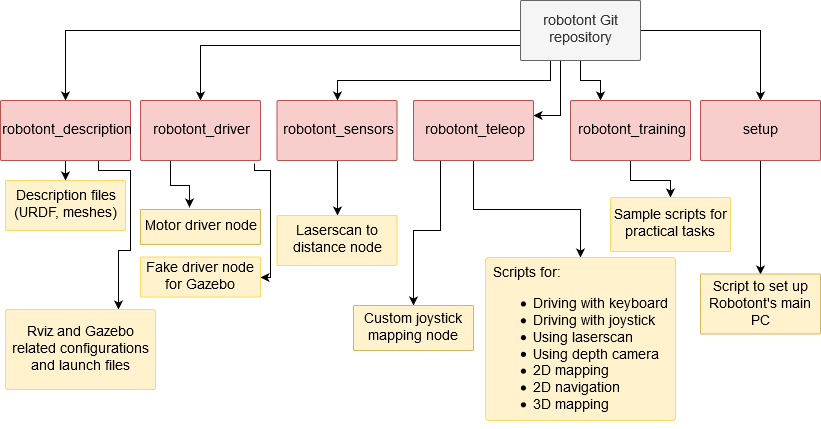

The diagram above was exported from draw.io. Its source (the exported page's mxGraphModel, read from the mxfile embedded in the PNG):
<mxGraphModel dx="1650" dy="916" grid="1" gridSize="10" guides="1" tooltips="1" connect="1" arrows="1" fold="1" page="1" pageScale="1" pageWidth="827" pageHeight="1169" math="0" shadow="0">
  <root>
    <mxCell id="0" />
    <mxCell id="1" parent="0" />
    <mxCell id="vWBjlOqPLUPDxaiR99Mh-1" value="" style="edgeStyle=orthogonalEdgeStyle;rounded=0;orthogonalLoop=1;jettySize=auto;exitX=0;exitY=0.5;exitDx=0;exitDy=0;fontSize=14;arcSize=2;align=center;verticalAlign=middle;horizontal=1;spacing=0;html=1;" parent="1" source="vWBjlOqPLUPDxaiR99Mh-7" target="vWBjlOqPLUPDxaiR99Mh-10" edge="1">
      <mxGeometry relative="1" as="geometry" />
    </mxCell>
    <mxCell id="vWBjlOqPLUPDxaiR99Mh-2" style="edgeStyle=orthogonalEdgeStyle;rounded=0;orthogonalLoop=1;jettySize=auto;exitX=0;exitY=0.75;exitDx=0;exitDy=0;fontSize=14;arcSize=2;align=center;verticalAlign=middle;horizontal=1;spacing=0;html=1;" parent="1" source="vWBjlOqPLUPDxaiR99Mh-7" target="vWBjlOqPLUPDxaiR99Mh-11" edge="1">
      <mxGeometry relative="1" as="geometry" />
    </mxCell>
    <mxCell id="vWBjlOqPLUPDxaiR99Mh-3" style="edgeStyle=orthogonalEdgeStyle;rounded=0;orthogonalLoop=1;jettySize=auto;exitX=0.25;exitY=1;exitDx=0;exitDy=0;fontSize=14;arcSize=2;align=center;verticalAlign=middle;horizontal=1;spacing=0;html=1;" parent="1" source="vWBjlOqPLUPDxaiR99Mh-7" target="vWBjlOqPLUPDxaiR99Mh-12" edge="1">
      <mxGeometry relative="1" as="geometry" />
    </mxCell>
    <mxCell id="vWBjlOqPLUPDxaiR99Mh-6" style="edgeStyle=orthogonalEdgeStyle;rounded=0;orthogonalLoop=1;jettySize=auto;exitX=1;exitY=0.5;exitDx=0;exitDy=0;fontSize=14;arcSize=2;align=center;verticalAlign=middle;horizontal=1;spacing=0;html=1;" parent="1" source="vWBjlOqPLUPDxaiR99Mh-7" target="vWBjlOqPLUPDxaiR99Mh-15" edge="1">
      <mxGeometry relative="1" as="geometry" />
    </mxCell>
    <mxCell id="Bet0GIx_sRBxHflFCzs8-3" style="edgeStyle=orthogonalEdgeStyle;rounded=0;orthogonalLoop=1;jettySize=auto;exitX=0.5;exitY=1;exitDx=0;exitDy=0;entryX=1;entryY=0.25;entryDx=0;entryDy=0;fontSize=14;arcSize=2;align=center;verticalAlign=middle;horizontal=1;spacing=0;html=1;" parent="1" source="vWBjlOqPLUPDxaiR99Mh-7" target="vWBjlOqPLUPDxaiR99Mh-13" edge="1">
      <mxGeometry relative="1" as="geometry">
        <Array as="points">
          <mxPoint x="560" y="60" />
          <mxPoint x="560" y="115" />
        </Array>
      </mxGeometry>
    </mxCell>
    <mxCell id="Bet0GIx_sRBxHflFCzs8-4" style="edgeStyle=orthogonalEdgeStyle;rounded=0;orthogonalLoop=1;jettySize=auto;exitX=0.5;exitY=1;exitDx=0;exitDy=0;entryX=0.25;entryY=0;entryDx=0;entryDy=0;fontSize=14;arcSize=2;align=center;verticalAlign=middle;horizontal=1;spacing=0;html=1;" parent="1" source="vWBjlOqPLUPDxaiR99Mh-7" target="vWBjlOqPLUPDxaiR99Mh-14" edge="1">
      <mxGeometry relative="1" as="geometry" />
    </mxCell>
    <mxCell id="vWBjlOqPLUPDxaiR99Mh-7" value="robotont Git repository" style="rounded=1;whiteSpace=wrap;fillColor=#f5f5f5;strokeColor=#666666;fontColor=#333333;fontSize=14;arcSize=2;align=center;verticalAlign=middle;horizontal=1;spacing=0;html=1;" parent="1" vertex="1">
      <mxGeometry x="520" width="120" height="60" as="geometry" />
    </mxCell>
    <mxCell id="Bet0GIx_sRBxHflFCzs8-6" style="edgeStyle=orthogonalEdgeStyle;rounded=0;orthogonalLoop=1;jettySize=auto;exitX=0.5;exitY=1;exitDx=0;exitDy=0;entryX=0.5;entryY=0;entryDx=0;entryDy=0;fontSize=14;arcSize=2;align=center;verticalAlign=middle;horizontal=1;spacing=0;html=1;" parent="1" source="vWBjlOqPLUPDxaiR99Mh-10" target="vWBjlOqPLUPDxaiR99Mh-16" edge="1">
      <mxGeometry relative="1" as="geometry" />
    </mxCell>
    <mxCell id="Y1cNlB_zRmocrnvdq044-2" style="edgeStyle=orthogonalEdgeStyle;rounded=0;orthogonalLoop=1;jettySize=auto;exitX=0.75;exitY=1;exitDx=0;exitDy=0;entryX=0.75;entryY=0;entryDx=0;entryDy=0;arcSize=2;align=center;verticalAlign=middle;fontSize=14;horizontal=1;spacing=0;html=1;" edge="1" parent="1" source="vWBjlOqPLUPDxaiR99Mh-10" target="vWBjlOqPLUPDxaiR99Mh-17">
      <mxGeometry relative="1" as="geometry">
        <Array as="points">
          <mxPoint x="98" y="170" />
          <mxPoint x="130" y="170" />
          <mxPoint x="130" y="250" />
          <mxPoint x="118" y="250" />
        </Array>
      </mxGeometry>
    </mxCell>
    <mxCell id="vWBjlOqPLUPDxaiR99Mh-10" value="robotont_description" style="rounded=1;whiteSpace=wrap;fillColor=#f8cecc;strokeColor=#b85450;fontSize=14;arcSize=2;align=center;verticalAlign=middle;horizontal=1;spacing=0;html=1;" parent="1" vertex="1">
      <mxGeometry y="100" width="130" height="60" as="geometry" />
    </mxCell>
    <mxCell id="DFCRiDy9n9Cdi_bCDDZi-4" style="edgeStyle=orthogonalEdgeStyle;rounded=0;orthogonalLoop=1;jettySize=auto;exitX=0.25;exitY=1;exitDx=0;exitDy=0;entryX=0.408;entryY=-0.043;entryDx=0;entryDy=0;entryPerimeter=0;fontSize=14;arcSize=2;align=center;verticalAlign=middle;horizontal=1;spacing=0;html=1;" parent="1" source="vWBjlOqPLUPDxaiR99Mh-11" target="DFCRiDy9n9Cdi_bCDDZi-1" edge="1">
      <mxGeometry relative="1" as="geometry" />
    </mxCell>
    <mxCell id="DFCRiDy9n9Cdi_bCDDZi-5" style="edgeStyle=orthogonalEdgeStyle;rounded=0;orthogonalLoop=1;jettySize=auto;exitX=0.95;exitY=1.05;exitDx=0;exitDy=0;entryX=1;entryY=0.5;entryDx=0;entryDy=0;exitPerimeter=0;fontSize=14;arcSize=2;align=center;verticalAlign=middle;horizontal=1;spacing=0;html=1;" parent="1" source="vWBjlOqPLUPDxaiR99Mh-11" target="DFCRiDy9n9Cdi_bCDDZi-2" edge="1">
      <mxGeometry relative="1" as="geometry">
        <Array as="points">
          <mxPoint x="254" y="170" />
          <mxPoint x="270" y="170" />
          <mxPoint x="270" y="277" />
        </Array>
      </mxGeometry>
    </mxCell>
    <mxCell id="vWBjlOqPLUPDxaiR99Mh-11" value="robotont_driver" style="rounded=1;whiteSpace=wrap;fillColor=#f8cecc;strokeColor=#b85450;fontSize=14;arcSize=2;align=center;verticalAlign=middle;horizontal=1;spacing=0;html=1;" parent="1" vertex="1">
      <mxGeometry x="140" y="100" width="120" height="60" as="geometry" />
    </mxCell>
    <mxCell id="Bet0GIx_sRBxHflFCzs8-1" style="edgeStyle=orthogonalEdgeStyle;rounded=0;orthogonalLoop=1;jettySize=auto;exitX=0.5;exitY=1;exitDx=0;exitDy=0;entryX=0.5;entryY=0;entryDx=0;entryDy=0;fontSize=14;arcSize=2;align=center;verticalAlign=middle;horizontal=1;spacing=0;html=1;" parent="1" source="vWBjlOqPLUPDxaiR99Mh-12" target="DFCRiDy9n9Cdi_bCDDZi-7" edge="1">
      <mxGeometry relative="1" as="geometry" />
    </mxCell>
    <mxCell id="vWBjlOqPLUPDxaiR99Mh-12" value="robotont_sensors" style="rounded=1;whiteSpace=wrap;fillColor=#f8cecc;strokeColor=#b85450;fontSize=14;arcSize=2;align=center;verticalAlign=middle;horizontal=1;spacing=0;html=1;" parent="1" vertex="1">
      <mxGeometry x="276.5" y="100" width="120" height="60" as="geometry" />
    </mxCell>
    <mxCell id="DFCRiDy9n9Cdi_bCDDZi-14" style="edgeStyle=orthogonalEdgeStyle;rounded=0;orthogonalLoop=1;jettySize=auto;exitX=0.5;exitY=1;exitDx=0;exitDy=0;entryX=0.5;entryY=0;entryDx=0;entryDy=0;fontSize=14;arcSize=2;align=center;verticalAlign=middle;horizontal=1;spacing=0;html=1;" parent="1" source="vWBjlOqPLUPDxaiR99Mh-13" target="DFCRiDy9n9Cdi_bCDDZi-13" edge="1">
      <mxGeometry relative="1" as="geometry" />
    </mxCell>
    <mxCell id="Bet0GIx_sRBxHflFCzs8-2" style="edgeStyle=orthogonalEdgeStyle;rounded=0;orthogonalLoop=1;jettySize=auto;exitX=0.25;exitY=1;exitDx=0;exitDy=0;entryX=0.5;entryY=0;entryDx=0;entryDy=0;fontSize=14;arcSize=2;align=center;verticalAlign=middle;horizontal=1;spacing=0;html=1;" parent="1" source="vWBjlOqPLUPDxaiR99Mh-13" target="DFCRiDy9n9Cdi_bCDDZi-3" edge="1">
      <mxGeometry relative="1" as="geometry">
        <Array as="points">
          <mxPoint x="440" y="160" />
          <mxPoint x="440" y="230" />
          <mxPoint x="413" y="230" />
        </Array>
      </mxGeometry>
    </mxCell>
    <mxCell id="vWBjlOqPLUPDxaiR99Mh-13" value="robotont_teleop" style="rounded=1;whiteSpace=wrap;fillColor=#f8cecc;strokeColor=#b85450;fontSize=14;arcSize=2;align=center;verticalAlign=middle;horizontal=1;spacing=0;html=1;" parent="1" vertex="1">
      <mxGeometry x="413" y="100" width="120" height="60" as="geometry" />
    </mxCell>
    <mxCell id="DFCRiDy9n9Cdi_bCDDZi-10" style="edgeStyle=orthogonalEdgeStyle;rounded=0;orthogonalLoop=1;jettySize=auto;exitX=0.5;exitY=1;exitDx=0;exitDy=0;entryX=0.5;entryY=0;entryDx=0;entryDy=0;fontSize=14;arcSize=2;align=center;verticalAlign=middle;horizontal=1;spacing=0;html=1;" parent="1" source="vWBjlOqPLUPDxaiR99Mh-14" target="DFCRiDy9n9Cdi_bCDDZi-9" edge="1">
      <mxGeometry relative="1" as="geometry" />
    </mxCell>
    <mxCell id="vWBjlOqPLUPDxaiR99Mh-14" value="robotont_training" style="rounded=1;whiteSpace=wrap;fillColor=#f8cecc;strokeColor=#b85450;fontSize=14;arcSize=2;align=center;verticalAlign=middle;horizontal=1;spacing=0;html=1;" parent="1" vertex="1">
      <mxGeometry x="570" y="100" width="120" height="60" as="geometry" />
    </mxCell>
    <mxCell id="DFCRiDy9n9Cdi_bCDDZi-12" style="edgeStyle=orthogonalEdgeStyle;rounded=0;orthogonalLoop=1;jettySize=auto;exitX=0.5;exitY=1;exitDx=0;exitDy=0;entryX=0.5;entryY=0;entryDx=0;entryDy=0;fontSize=14;arcSize=2;align=center;verticalAlign=middle;horizontal=1;spacing=0;html=1;" parent="1" source="vWBjlOqPLUPDxaiR99Mh-15" target="DFCRiDy9n9Cdi_bCDDZi-11" edge="1">
      <mxGeometry relative="1" as="geometry">
        <mxPoint x="790" y="190" as="targetPoint" />
      </mxGeometry>
    </mxCell>
    <mxCell id="vWBjlOqPLUPDxaiR99Mh-15" value="setup" style="rounded=1;whiteSpace=wrap;fillColor=#f8cecc;strokeColor=#b85450;fontSize=14;arcSize=2;align=center;verticalAlign=middle;horizontal=1;spacing=0;html=1;" parent="1" vertex="1">
      <mxGeometry x="700" y="100" width="120" height="60" as="geometry" />
    </mxCell>
    <mxCell id="vWBjlOqPLUPDxaiR99Mh-16" value="&lt;div style=&quot;font-size: 14px;&quot;&gt;Description files&lt;/div&gt;&lt;div style=&quot;font-size: 14px;&quot;&gt;(URDF, meshes)&lt;br style=&quot;font-size: 14px;&quot;&gt;&lt;/div&gt;" style="rounded=1;whiteSpace=wrap;fontSize=14;fillColor=#fff2cc;strokeColor=#FFD966;strokeWidth=1;arcSize=2;align=center;verticalAlign=middle;horizontal=1;spacing=0;html=1;" parent="1" vertex="1">
      <mxGeometry x="5" y="180" width="120" height="50" as="geometry" />
    </mxCell>
    <mxCell id="vWBjlOqPLUPDxaiR99Mh-17" value="Rviz and Gazebo related configurations and launch files" style="rounded=1;whiteSpace=wrap;fontSize=14;fillColor=#fff2cc;strokeColor=#FFD966;strokeWidth=1;arcSize=2;align=center;verticalAlign=middle;horizontal=1;spacing=0;html=1;" parent="1" vertex="1">
      <mxGeometry x="5" y="309" width="150" height="80" as="geometry" />
    </mxCell>
    <mxCell id="DFCRiDy9n9Cdi_bCDDZi-1" value="&lt;div style=&quot;font-size: 14px;&quot;&gt;Motor driver node&lt;br style=&quot;font-size: 14px;&quot;&gt;&lt;/div&gt;" style="rounded=1;whiteSpace=wrap;fontSize=14;fillColor=#fff2cc;strokeColor=#d6b656;arcSize=2;align=center;verticalAlign=middle;horizontal=1;spacing=0;html=1;" parent="1" vertex="1">
      <mxGeometry x="140" y="209" width="120" height="35" as="geometry" />
    </mxCell>
    <mxCell id="DFCRiDy9n9Cdi_bCDDZi-2" value="&lt;div style=&quot;font-size: 14px;&quot;&gt;&lt;br style=&quot;font-size: 14px;&quot;&gt;&lt;/div&gt;&lt;div style=&quot;font-size: 14px;&quot;&gt;Fake driver node for Gazebo&lt;/div&gt;&lt;div style=&quot;font-size: 14px;&quot;&gt;&lt;br style=&quot;font-size: 14px;&quot;&gt;&lt;/div&gt;" style="rounded=1;whiteSpace=wrap;fontSize=14;fillColor=#fff2cc;strokeColor=#FFD966;strokeWidth=1;arcSize=2;align=center;verticalAlign=middle;horizontal=1;spacing=0;html=1;" parent="1" vertex="1">
      <mxGeometry x="140" y="256.5" width="120" height="40" as="geometry" />
    </mxCell>
    <mxCell id="DFCRiDy9n9Cdi_bCDDZi-3" value="Custom joystick mapping node" style="rounded=1;whiteSpace=wrap;fontSize=14;fillColor=#fff2cc;strokeColor=#d6b656;arcSize=2;align=center;verticalAlign=middle;horizontal=1;spacing=0;html=1;" parent="1" vertex="1">
      <mxGeometry x="353" y="305" width="120" height="45" as="geometry" />
    </mxCell>
    <mxCell id="DFCRiDy9n9Cdi_bCDDZi-7" value="Laserscan to distance node" style="rounded=1;whiteSpace=wrap;fontSize=14;fillColor=#fff2cc;strokeColor=#FFD966;strokeWidth=1;arcSize=2;align=center;verticalAlign=middle;horizontal=1;spacing=0;html=1;" parent="1" vertex="1">
      <mxGeometry x="276.5" y="215" width="120" height="50" as="geometry" />
    </mxCell>
    <mxCell id="DFCRiDy9n9Cdi_bCDDZi-9" value="Sample scripts for practical tasks" style="rounded=1;whiteSpace=wrap;fontSize=14;fillColor=#fff2cc;strokeColor=#FFD966;strokeWidth=1;arcSize=2;align=center;verticalAlign=middle;horizontal=1;spacing=0;html=1;" parent="1" vertex="1">
      <mxGeometry x="610" y="197" width="120" height="54" as="geometry" />
    </mxCell>
    <mxCell id="DFCRiDy9n9Cdi_bCDDZi-11" value="Script to set up Robotont's main PC" style="rounded=1;whiteSpace=wrap;fontSize=14;fillColor=#fff2cc;strokeColor=#d6b656;arcSize=2;align=center;verticalAlign=middle;horizontal=1;spacing=0;html=1;" parent="1" vertex="1">
      <mxGeometry x="700" y="273.5" width="120" height="60" as="geometry" />
    </mxCell>
    <mxCell id="DFCRiDy9n9Cdi_bCDDZi-13" value="&lt;p style=&quot;line-height: 90% ; font-size: 14px&quot; align=&quot;left&quot;&gt;&lt;/p&gt;&lt;div style=&quot;font-size: 14px&quot; align=&quot;left&quot;&gt;Scripts for:&lt;/div&gt;&lt;div style=&quot;font-size: 14px&quot; align=&quot;left&quot;&gt;&lt;ul style=&quot;font-size: 14px&quot;&gt;&lt;li style=&quot;font-size: 14px&quot;&gt;Driving with keyboard&lt;/li&gt;&lt;li style=&quot;font-size: 14px&quot;&gt;Driving with joystick&lt;/li&gt;&lt;li style=&quot;font-size: 14px&quot;&gt;Using laserscan&lt;/li&gt;&lt;li style=&quot;font-size: 14px&quot;&gt;Using depth camera&lt;/li&gt;&lt;li style=&quot;font-size: 14px&quot;&gt;2D mapping&lt;/li&gt;&lt;li style=&quot;font-size: 14px&quot;&gt;2D navigation&lt;/li&gt;&lt;li style=&quot;font-size: 14px&quot;&gt;3D mapping&lt;/li&gt;&lt;/ul&gt;&lt;/div&gt;&lt;p style=&quot;font-size: 14px&quot; align=&quot;left&quot;&gt;&lt;/p&gt;" style="rounded=1;whiteSpace=wrap;fontSize=14;fillColor=#fff2cc;strokeColor=#FFD966;strokeWidth=1;arcSize=2;align=center;verticalAlign=middle;horizontal=1;spacing=0;html=1;" parent="1" vertex="1">
      <mxGeometry x="485" y="257" width="190" height="163" as="geometry" />
    </mxCell>
    <mxCell id="Y1cNlB_zRmocrnvdq044-1" style="edgeStyle=orthogonalEdgeStyle;rounded=0;orthogonalLoop=1;jettySize=auto;exitX=0.5;exitY=1;exitDx=0;exitDy=0;arcSize=2;align=center;verticalAlign=middle;fontSize=14;horizontal=1;spacing=0;html=1;" edge="1" parent="1" source="DFCRiDy9n9Cdi_bCDDZi-13" target="DFCRiDy9n9Cdi_bCDDZi-13">
      <mxGeometry relative="1" as="geometry" />
    </mxCell>
  </root>
</mxGraphModel>